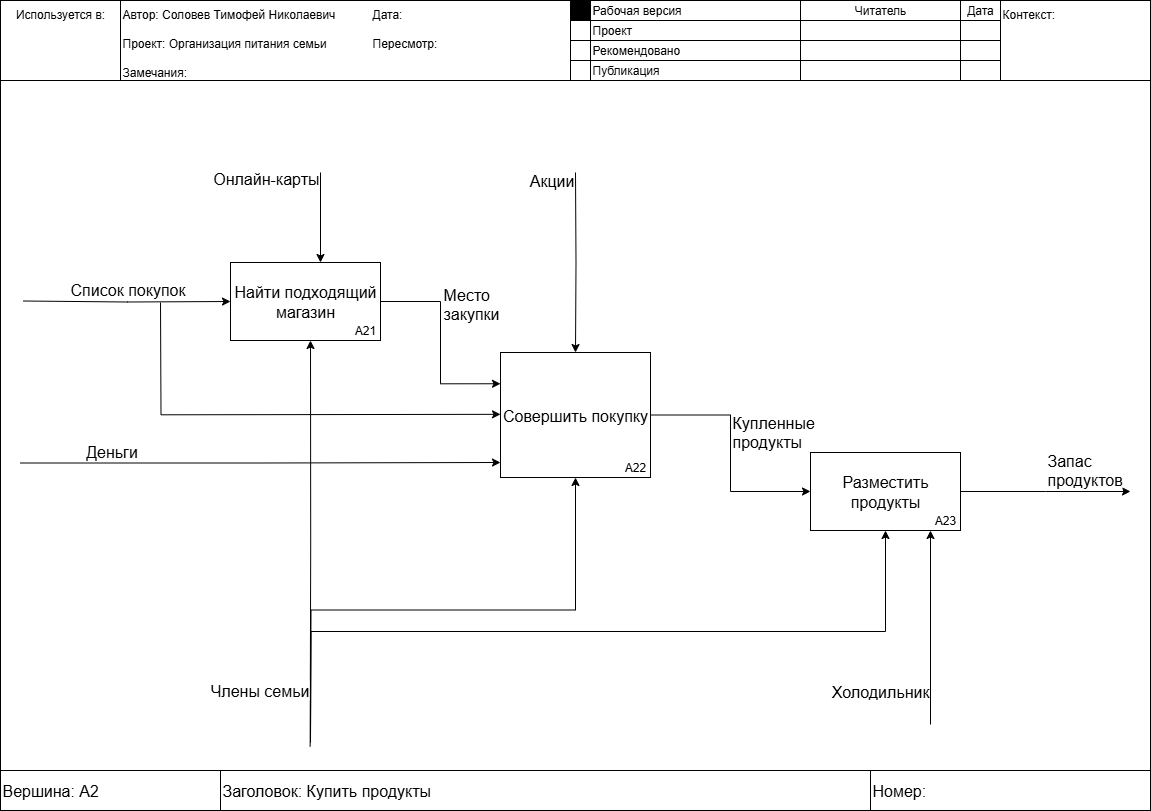

The diagram above was exported from draw.io. Its source (the exported page's mxGraphModel, read from the mxfile embedded in the PNG):
<mxGraphModel dx="1042" dy="626" grid="1" gridSize="10" guides="1" tooltips="1" connect="1" arrows="1" fold="1" page="1" pageScale="1" pageWidth="1169" pageHeight="827" math="0" shadow="0">
  <root>
    <mxCell id="2UjSWumS7bUrf1mvbtTi-0" />
    <mxCell id="2UjSWumS7bUrf1mvbtTi-1" parent="2UjSWumS7bUrf1mvbtTi-0" />
    <mxCell id="2UjSWumS7bUrf1mvbtTi-2" value="" style="rounded=0;whiteSpace=wrap;html=1;container=1;noLabel=0;editable=1;movable=0;resizable=1;rotatable=1;deletable=1;locked=0;connectable=0;allowArrows=0;" parent="2UjSWumS7bUrf1mvbtTi-1" vertex="1">
      <mxGeometry x="10" y="8" width="1150" height="810" as="geometry" />
    </mxCell>
    <mxCell id="2UjSWumS7bUrf1mvbtTi-3" value="" style="rounded=0;whiteSpace=wrap;html=1;container=1;resizable=0;movable=0;editable=0;" parent="2UjSWumS7bUrf1mvbtTi-2" vertex="1">
      <mxGeometry width="1150" height="80" as="geometry" />
    </mxCell>
    <mxCell id="2UjSWumS7bUrf1mvbtTi-4" value="Контекст:" style="rounded=0;whiteSpace=wrap;html=1;align=left;verticalAlign=top;" parent="2UjSWumS7bUrf1mvbtTi-3" vertex="1">
      <mxGeometry x="1000" width="150" height="80" as="geometry" />
    </mxCell>
    <mxCell id="2UjSWumS7bUrf1mvbtTi-5" value="Используется в:" style="rounded=0;whiteSpace=wrap;html=1;noLabel=0;imageVerticalAlign=top;imageAspect=1;verticalAlign=top;labelPosition=center;verticalLabelPosition=middle;align=center;" parent="2UjSWumS7bUrf1mvbtTi-3" vertex="1">
      <mxGeometry width="120" height="80" as="geometry" />
    </mxCell>
    <mxCell id="2UjSWumS7bUrf1mvbtTi-6" value="&lt;div&gt;Автор: Соловев Тимофей Николаевич&lt;/div&gt;&lt;div&gt;&lt;br&gt;&lt;/div&gt;&lt;div&gt;Проект:&amp;nbsp;&lt;span style=&quot;background-color: transparent; color: light-dark(rgb(0, 0, 0), rgb(255, 255, 255));&quot;&gt;Организация питания семьи&lt;/span&gt;&lt;/div&gt;&lt;div&gt;&lt;br&gt;&lt;/div&gt;&lt;div&gt;Замечания:&lt;/div&gt;" style="rounded=0;whiteSpace=wrap;html=1;align=left;verticalAlign=top;" parent="2UjSWumS7bUrf1mvbtTi-3" vertex="1">
      <mxGeometry x="120" width="450" height="80" as="geometry" />
    </mxCell>
    <mxCell id="2UjSWumS7bUrf1mvbtTi-7" value="" style="rounded=0;whiteSpace=wrap;html=1;" parent="2UjSWumS7bUrf1mvbtTi-3" vertex="1">
      <mxGeometry x="570" width="230" height="80" as="geometry" />
    </mxCell>
    <mxCell id="2UjSWumS7bUrf1mvbtTi-8" value="" style="rounded=0;whiteSpace=wrap;html=1;" parent="2UjSWumS7bUrf1mvbtTi-3" vertex="1">
      <mxGeometry x="570" width="20" height="80" as="geometry" />
    </mxCell>
    <mxCell id="2UjSWumS7bUrf1mvbtTi-9" value="&lt;div align=&quot;left&quot;&gt;Рабочая версия&lt;/div&gt;" style="rounded=0;whiteSpace=wrap;html=1;align=left;" parent="2UjSWumS7bUrf1mvbtTi-3" vertex="1">
      <mxGeometry x="590" width="210" height="20" as="geometry" />
    </mxCell>
    <mxCell id="2UjSWumS7bUrf1mvbtTi-10" value="Проект" style="rounded=0;whiteSpace=wrap;html=1;align=left;" parent="2UjSWumS7bUrf1mvbtTi-3" vertex="1">
      <mxGeometry x="590" y="20" width="210" height="20" as="geometry" />
    </mxCell>
    <mxCell id="2UjSWumS7bUrf1mvbtTi-11" value="&lt;div align=&quot;left&quot;&gt;Рекомендовано&lt;/div&gt;" style="rounded=0;whiteSpace=wrap;html=1;align=left;" parent="2UjSWumS7bUrf1mvbtTi-3" vertex="1">
      <mxGeometry x="590" y="40" width="210" height="20" as="geometry" />
    </mxCell>
    <mxCell id="2UjSWumS7bUrf1mvbtTi-12" value="Публикация" style="rounded=0;whiteSpace=wrap;html=1;align=left;" parent="2UjSWumS7bUrf1mvbtTi-3" vertex="1">
      <mxGeometry x="590" y="60" width="210" height="20" as="geometry" />
    </mxCell>
    <mxCell id="2UjSWumS7bUrf1mvbtTi-13" value="Читатель" style="rounded=0;whiteSpace=wrap;html=1;" parent="2UjSWumS7bUrf1mvbtTi-3" vertex="1">
      <mxGeometry x="800" width="160" height="20" as="geometry" />
    </mxCell>
    <mxCell id="2UjSWumS7bUrf1mvbtTi-14" value="" style="rounded=0;whiteSpace=wrap;html=1;" parent="2UjSWumS7bUrf1mvbtTi-3" vertex="1">
      <mxGeometry x="800" y="20" width="160" height="20" as="geometry" />
    </mxCell>
    <mxCell id="2UjSWumS7bUrf1mvbtTi-15" value="" style="rounded=0;whiteSpace=wrap;html=1;" parent="2UjSWumS7bUrf1mvbtTi-3" vertex="1">
      <mxGeometry x="800" y="40" width="160" height="20" as="geometry" />
    </mxCell>
    <mxCell id="2UjSWumS7bUrf1mvbtTi-16" value="" style="rounded=0;whiteSpace=wrap;html=1;" parent="2UjSWumS7bUrf1mvbtTi-3" vertex="1">
      <mxGeometry x="800" y="60" width="160" height="20" as="geometry" />
    </mxCell>
    <mxCell id="2UjSWumS7bUrf1mvbtTi-17" value="" style="rounded=0;whiteSpace=wrap;html=1;fillColor=#000000;fillStyle=solid;" parent="2UjSWumS7bUrf1mvbtTi-3" vertex="1">
      <mxGeometry x="570" width="20" height="20" as="geometry" />
    </mxCell>
    <mxCell id="2UjSWumS7bUrf1mvbtTi-18" value="" style="rounded=0;whiteSpace=wrap;html=1;" parent="2UjSWumS7bUrf1mvbtTi-3" vertex="1">
      <mxGeometry x="570" y="20" width="20" height="20" as="geometry" />
    </mxCell>
    <mxCell id="2UjSWumS7bUrf1mvbtTi-19" value="" style="rounded=0;whiteSpace=wrap;html=1;" parent="2UjSWumS7bUrf1mvbtTi-3" vertex="1">
      <mxGeometry x="570" y="40" width="20" height="20" as="geometry" />
    </mxCell>
    <mxCell id="2UjSWumS7bUrf1mvbtTi-20" value="" style="rounded=0;whiteSpace=wrap;html=1;" parent="2UjSWumS7bUrf1mvbtTi-3" vertex="1">
      <mxGeometry x="570" y="60" width="20" height="20" as="geometry" />
    </mxCell>
    <mxCell id="2UjSWumS7bUrf1mvbtTi-21" value="&lt;div align=&quot;left&quot;&gt;Дата:&lt;/div&gt;&lt;div align=&quot;left&quot;&gt;&lt;br&gt;&lt;/div&gt;&lt;div align=&quot;left&quot;&gt;Пересмотр:&lt;/div&gt;" style="text;html=1;whiteSpace=wrap;strokeColor=none;fillColor=none;align=left;verticalAlign=top;rounded=0;" parent="2UjSWumS7bUrf1mvbtTi-3" vertex="1">
      <mxGeometry x="370" width="200" height="80" as="geometry" />
    </mxCell>
    <mxCell id="2UjSWumS7bUrf1mvbtTi-22" value="Дата" style="rounded=0;whiteSpace=wrap;html=1;" parent="2UjSWumS7bUrf1mvbtTi-3" vertex="1">
      <mxGeometry x="960" width="40" height="20" as="geometry" />
    </mxCell>
    <mxCell id="2UjSWumS7bUrf1mvbtTi-23" value="" style="rounded=0;whiteSpace=wrap;html=1;" parent="2UjSWumS7bUrf1mvbtTi-3" vertex="1">
      <mxGeometry x="960" y="20" width="40" height="20" as="geometry" />
    </mxCell>
    <mxCell id="2UjSWumS7bUrf1mvbtTi-24" value="" style="rounded=0;whiteSpace=wrap;html=1;" parent="2UjSWumS7bUrf1mvbtTi-3" vertex="1">
      <mxGeometry x="960" y="40" width="40" height="20" as="geometry" />
    </mxCell>
    <mxCell id="2UjSWumS7bUrf1mvbtTi-25" value="" style="rounded=0;whiteSpace=wrap;html=1;" parent="2UjSWumS7bUrf1mvbtTi-3" vertex="1">
      <mxGeometry x="960" y="60" width="40" height="20" as="geometry" />
    </mxCell>
    <mxCell id="2UjSWumS7bUrf1mvbtTi-26" value="" style="rounded=0;whiteSpace=wrap;html=1;container=1;resizable=0;movable=0;editable=0;" parent="2UjSWumS7bUrf1mvbtTi-2" vertex="1">
      <mxGeometry y="770" width="1150" height="40" as="geometry" />
    </mxCell>
    <mxCell id="2UjSWumS7bUrf1mvbtTi-27" value="&lt;div&gt;Вершина: A2&lt;/div&gt;" style="rounded=0;whiteSpace=wrap;html=1;align=left;fontSize=16;" parent="2UjSWumS7bUrf1mvbtTi-26" vertex="1">
      <mxGeometry width="220" height="40" as="geometry" />
    </mxCell>
    <mxCell id="2UjSWumS7bUrf1mvbtTi-28" value="Заголовок: Купить продукты" style="rounded=0;whiteSpace=wrap;html=1;align=left;fontSize=16;" parent="2UjSWumS7bUrf1mvbtTi-26" vertex="1">
      <mxGeometry x="220" width="650" height="40" as="geometry" />
    </mxCell>
    <mxCell id="2UjSWumS7bUrf1mvbtTi-29" value="Номер:" style="rounded=0;whiteSpace=wrap;html=1;align=left;fontSize=16;" parent="2UjSWumS7bUrf1mvbtTi-26" vertex="1">
      <mxGeometry x="870" width="280" height="40" as="geometry" />
    </mxCell>
    <mxCell id="2UjSWumS7bUrf1mvbtTi-30" value="&lt;font style=&quot;font-size: 16px;&quot;&gt;Список покупок&lt;/font&gt;" style="edgeStyle=orthogonalEdgeStyle;rounded=0;orthogonalLoop=1;jettySize=auto;html=1;exitX=0;exitY=0.75;exitDx=0;exitDy=0;startArrow=classic;startFill=1;endArrow=none;endFill=0;verticalAlign=bottom;fontSize=14;" parent="2UjSWumS7bUrf1mvbtTi-2" edge="1">
      <mxGeometry relative="1" as="geometry">
        <mxPoint x="23" y="300.49999999999994" as="targetPoint" />
        <mxPoint x="229.99999999999977" y="301.00000000000017" as="sourcePoint" />
      </mxGeometry>
    </mxCell>
    <mxCell id="2UjSWumS7bUrf1mvbtTi-33" value="&lt;font style=&quot;font-size: 16px;&quot;&gt;Члены семьи&lt;/font&gt;" style="edgeStyle=orthogonalEdgeStyle;rounded=0;orthogonalLoop=1;jettySize=auto;html=1;exitX=0.25;exitY=0;exitDx=0;exitDy=0;strokeColor=default;startArrow=none;startFill=0;endArrow=classic;endFill=1;align=right;verticalAlign=bottom;fontSize=14;entryX=0.5;entryY=1;entryDx=0;entryDy=0;" parent="2UjSWumS7bUrf1mvbtTi-2" edge="1">
      <mxGeometry x="-0.7834" relative="1" as="geometry">
        <mxPoint x="310" y="340" as="targetPoint" />
        <mxPoint x="309.66" y="746" as="sourcePoint" />
        <mxPoint as="offset" />
      </mxGeometry>
    </mxCell>
    <mxCell id="qJbhB4alDO5tKbzHz8fY-2" style="edgeStyle=orthogonalEdgeStyle;rounded=0;orthogonalLoop=1;jettySize=auto;html=1;exitX=1;exitY=0.5;exitDx=0;exitDy=0;entryX=0;entryY=0.25;entryDx=0;entryDy=0;fontSize=14;align=right;verticalAlign=top;" parent="2UjSWumS7bUrf1mvbtTi-2" source="2UjSWumS7bUrf1mvbtTi-38" target="qJbhB4alDO5tKbzHz8fY-0" edge="1">
      <mxGeometry relative="1" as="geometry">
        <Array as="points">
          <mxPoint x="440" y="301" />
          <mxPoint x="440" y="383" />
        </Array>
      </mxGeometry>
    </mxCell>
    <mxCell id="1iqmB3ckmGVB5cKIUEXF-0" value="&lt;div&gt;&lt;font style=&quot;font-size: 16px;&quot;&gt;Место&lt;/font&gt;&lt;/div&gt;&lt;div&gt;&lt;font style=&quot;font-size: 16px;&quot;&gt;закупки&lt;/font&gt;&lt;/div&gt;" style="edgeLabel;html=1;align=left;verticalAlign=bottom;resizable=0;points=[];" parent="qJbhB4alDO5tKbzHz8fY-2" vertex="1" connectable="0">
      <mxGeometry x="-0.1833" y="1" relative="1" as="geometry">
        <mxPoint as="offset" />
      </mxGeometry>
    </mxCell>
    <mxCell id="2UjSWumS7bUrf1mvbtTi-38" value="&lt;div&gt;&lt;font style=&quot;font-size: 16px;&quot;&gt;Найти подходящий магазин&lt;/font&gt;&lt;/div&gt;" style="rounded=0;whiteSpace=wrap;html=1;fontSize=14;" parent="2UjSWumS7bUrf1mvbtTi-2" vertex="1">
      <mxGeometry x="230" y="262" width="150" height="78" as="geometry" />
    </mxCell>
    <mxCell id="2UjSWumS7bUrf1mvbtTi-39" value="A21" style="text;html=1;whiteSpace=wrap;strokeColor=none;fillColor=none;align=center;verticalAlign=middle;rounded=0;" parent="2UjSWumS7bUrf1mvbtTi-2" vertex="1">
      <mxGeometry x="350" y="320" width="30" height="20" as="geometry" />
    </mxCell>
    <mxCell id="2UjSWumS7bUrf1mvbtTi-41" value="&lt;div align=&quot;left&quot;&gt;&lt;font style=&quot;font-size: 16px;&quot;&gt;Запас&lt;/font&gt;&lt;/div&gt;&lt;div align=&quot;left&quot;&gt;&lt;font style=&quot;font-size: 16px;&quot;&gt;продуктов&lt;/font&gt;&lt;/div&gt;" style="edgeStyle=orthogonalEdgeStyle;rounded=0;orthogonalLoop=1;jettySize=auto;html=1;exitX=1;exitY=0.5;exitDx=0;exitDy=0;align=left;verticalAlign=bottom;fontSize=13;" parent="2UjSWumS7bUrf1mvbtTi-2" source="2UjSWumS7bUrf1mvbtTi-43" edge="1">
      <mxGeometry relative="1" as="geometry">
        <mxPoint x="1130" y="491" as="targetPoint" />
      </mxGeometry>
    </mxCell>
    <mxCell id="qJbhB4alDO5tKbzHz8fY-5" style="edgeStyle=orthogonalEdgeStyle;rounded=0;orthogonalLoop=1;jettySize=auto;html=1;exitX=0.5;exitY=1;exitDx=0;exitDy=0;startArrow=classic;startFill=1;endArrow=none;endFill=0;" parent="2UjSWumS7bUrf1mvbtTi-2" source="2UjSWumS7bUrf1mvbtTi-43" edge="1">
      <mxGeometry relative="1" as="geometry">
        <mxPoint x="310" y="732" as="targetPoint" />
      </mxGeometry>
    </mxCell>
    <mxCell id="2UjSWumS7bUrf1mvbtTi-43" value="&lt;div&gt;&lt;font style=&quot;font-size: 16px;&quot;&gt;Разместить продукты&lt;/font&gt;&lt;/div&gt;" style="rounded=0;whiteSpace=wrap;html=1;fontSize=14;" parent="2UjSWumS7bUrf1mvbtTi-2" vertex="1">
      <mxGeometry x="810" y="452" width="150" height="78" as="geometry" />
    </mxCell>
    <mxCell id="2UjSWumS7bUrf1mvbtTi-44" value="A23" style="text;html=1;whiteSpace=wrap;strokeColor=none;fillColor=none;align=center;verticalAlign=middle;rounded=0;" parent="2UjSWumS7bUrf1mvbtTi-2" vertex="1">
      <mxGeometry x="930" y="510" width="30" height="20" as="geometry" />
    </mxCell>
    <mxCell id="2UjSWumS7bUrf1mvbtTi-53" value="&lt;font style=&quot;font-size: 16px;&quot;&gt;Деньги&lt;/font&gt;" style="edgeStyle=orthogonalEdgeStyle;rounded=0;orthogonalLoop=1;jettySize=auto;html=1;startArrow=classic;startFill=1;endArrow=none;endFill=0;verticalAlign=bottom;fontSize=14;exitX=0;exitY=0.75;exitDx=0;exitDy=0;" parent="2UjSWumS7bUrf1mvbtTi-2" edge="1">
      <mxGeometry x="0.6235" relative="1" as="geometry">
        <mxPoint x="20" y="462.5" as="targetPoint" />
        <mxPoint x="500" y="462" as="sourcePoint" />
        <mxPoint as="offset" />
      </mxGeometry>
    </mxCell>
    <mxCell id="qJbhB4alDO5tKbzHz8fY-3" value="&lt;div&gt;&lt;font style=&quot;font-size: 16px;&quot;&gt;Купленные&lt;/font&gt;&lt;/div&gt;&lt;div&gt;&lt;font style=&quot;font-size: 16px;&quot;&gt;продукты&lt;/font&gt;&lt;/div&gt;" style="edgeStyle=orthogonalEdgeStyle;rounded=0;orthogonalLoop=1;jettySize=auto;html=1;exitX=1;exitY=0.5;exitDx=0;exitDy=0;entryX=0;entryY=0.5;entryDx=0;entryDy=0;align=left;verticalAlign=bottom;fontSize=14;" parent="2UjSWumS7bUrf1mvbtTi-2" source="qJbhB4alDO5tKbzHz8fY-0" target="2UjSWumS7bUrf1mvbtTi-43" edge="1">
      <mxGeometry relative="1" as="geometry" />
    </mxCell>
    <mxCell id="qJbhB4alDO5tKbzHz8fY-4" style="edgeStyle=orthogonalEdgeStyle;rounded=0;orthogonalLoop=1;jettySize=auto;html=1;exitX=0.5;exitY=1;exitDx=0;exitDy=0;startArrow=classic;startFill=1;endArrow=none;endFill=0;" parent="2UjSWumS7bUrf1mvbtTi-2" source="qJbhB4alDO5tKbzHz8fY-0" edge="1">
      <mxGeometry relative="1" as="geometry">
        <mxPoint x="310" y="742" as="targetPoint" />
      </mxGeometry>
    </mxCell>
    <mxCell id="qJbhB4alDO5tKbzHz8fY-0" value="&lt;font style=&quot;font-size: 16px;&quot;&gt;Совершить покупку&lt;/font&gt;" style="rounded=0;whiteSpace=wrap;html=1;fontSize=14;" parent="2UjSWumS7bUrf1mvbtTi-2" vertex="1">
      <mxGeometry x="500" y="352" width="150" height="125" as="geometry" />
    </mxCell>
    <mxCell id="qJbhB4alDO5tKbzHz8fY-1" value="A22" style="text;html=1;whiteSpace=wrap;strokeColor=none;fillColor=none;align=center;verticalAlign=middle;rounded=0;" parent="2UjSWumS7bUrf1mvbtTi-2" vertex="1">
      <mxGeometry x="620" y="457" width="30" height="20" as="geometry" />
    </mxCell>
    <mxCell id="xm55avyDZKBt_g3Lffxk-2" value="" style="edgeStyle=orthogonalEdgeStyle;rounded=0;orthogonalLoop=1;jettySize=auto;html=1;startArrow=classic;startFill=1;endArrow=none;endFill=0;verticalAlign=bottom;fontSize=14;exitX=0;exitY=0.75;exitDx=0;exitDy=0;" parent="2UjSWumS7bUrf1mvbtTi-2" edge="1">
      <mxGeometry x="0.6235" relative="1" as="geometry">
        <mxPoint x="160" y="302" as="targetPoint" />
        <mxPoint x="500" y="413.83" as="sourcePoint" />
        <mxPoint as="offset" />
      </mxGeometry>
    </mxCell>
    <mxCell id="xm55avyDZKBt_g3Lffxk-3" value="&lt;font style=&quot;font-size: 16px;&quot;&gt;Холодильник&lt;/font&gt;" style="edgeStyle=orthogonalEdgeStyle;rounded=0;orthogonalLoop=1;jettySize=auto;html=1;exitX=0.25;exitY=0;exitDx=0;exitDy=0;strokeColor=default;startArrow=none;startFill=0;endArrow=classic;endFill=1;align=right;verticalAlign=bottom;fontSize=14;" parent="2UjSWumS7bUrf1mvbtTi-2" edge="1">
      <mxGeometry x="-0.7834" relative="1" as="geometry">
        <mxPoint x="930" y="530" as="targetPoint" />
        <mxPoint x="930" y="724" as="sourcePoint" />
        <mxPoint as="offset" />
      </mxGeometry>
    </mxCell>
    <mxCell id="xm55avyDZKBt_g3Lffxk-4" value="&lt;font style=&quot;font-size: 16px;&quot;&gt;Акции&lt;/font&gt;" style="edgeStyle=orthogonalEdgeStyle;rounded=0;orthogonalLoop=1;jettySize=auto;html=1;strokeColor=default;startArrow=none;startFill=0;endArrow=classic;endFill=1;align=right;verticalAlign=bottom;fontSize=14;" parent="2UjSWumS7bUrf1mvbtTi-2" target="qJbhB4alDO5tKbzHz8fY-0" edge="1">
      <mxGeometry x="-0.7834" relative="1" as="geometry">
        <mxPoint x="575" y="92" as="targetPoint" />
        <mxPoint x="575" y="172" as="sourcePoint" />
        <mxPoint as="offset" />
      </mxGeometry>
    </mxCell>
    <mxCell id="xm55avyDZKBt_g3Lffxk-5" value="&lt;font style=&quot;font-size: 16px;&quot;&gt;Онлайн-карты&lt;/font&gt;" style="edgeStyle=orthogonalEdgeStyle;rounded=0;orthogonalLoop=1;jettySize=auto;html=1;strokeColor=default;startArrow=none;startFill=0;endArrow=classic;endFill=1;align=right;verticalAlign=bottom;fontSize=14;" parent="2UjSWumS7bUrf1mvbtTi-2" edge="1">
      <mxGeometry x="-0.6" relative="1" as="geometry">
        <mxPoint x="320" y="262" as="targetPoint" />
        <mxPoint x="320" y="172" as="sourcePoint" />
        <mxPoint as="offset" />
      </mxGeometry>
    </mxCell>
  </root>
</mxGraphModel>